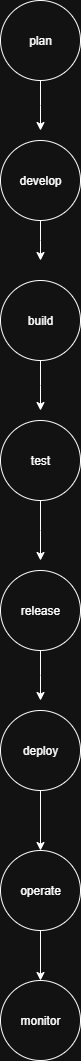

The diagram above was exported from draw.io. Its source (the exported page's mxGraphModel, read from the mxfile embedded in the PNG):
<mxGraphModel dx="1042" dy="562" grid="1" gridSize="10" guides="1" tooltips="1" connect="1" arrows="1" fold="1" page="1" pageScale="1" pageWidth="850" pageHeight="1100" math="0" shadow="0">
  <root>
    <mxCell id="0" />
    <mxCell id="1" parent="0" />
    <mxCell id="TGueBqO0nnwDmE0pYjhM-12" style="edgeStyle=orthogonalEdgeStyle;rounded=0;orthogonalLoop=1;jettySize=auto;html=1;exitX=0.5;exitY=1;exitDx=0;exitDy=0;" edge="1" parent="1" source="TGueBqO0nnwDmE0pYjhM-1">
      <mxGeometry relative="1" as="geometry">
        <mxPoint x="400" y="190" as="targetPoint" />
      </mxGeometry>
    </mxCell>
    <mxCell id="TGueBqO0nnwDmE0pYjhM-1" value="plan" style="ellipse;whiteSpace=wrap;html=1;aspect=fixed;" vertex="1" parent="1">
      <mxGeometry x="360" y="60" width="80" height="80" as="geometry" />
    </mxCell>
    <mxCell id="TGueBqO0nnwDmE0pYjhM-13" style="edgeStyle=orthogonalEdgeStyle;rounded=0;orthogonalLoop=1;jettySize=auto;html=1;exitX=0.5;exitY=1;exitDx=0;exitDy=0;" edge="1" parent="1" source="TGueBqO0nnwDmE0pYjhM-2">
      <mxGeometry relative="1" as="geometry">
        <mxPoint x="400" y="320" as="targetPoint" />
      </mxGeometry>
    </mxCell>
    <mxCell id="TGueBqO0nnwDmE0pYjhM-2" value="develop" style="ellipse;whiteSpace=wrap;html=1;aspect=fixed;" vertex="1" parent="1">
      <mxGeometry x="360" y="200" width="80" height="80" as="geometry" />
    </mxCell>
    <mxCell id="TGueBqO0nnwDmE0pYjhM-14" style="edgeStyle=orthogonalEdgeStyle;rounded=0;orthogonalLoop=1;jettySize=auto;html=1;exitX=0.5;exitY=1;exitDx=0;exitDy=0;" edge="1" parent="1" source="TGueBqO0nnwDmE0pYjhM-3">
      <mxGeometry relative="1" as="geometry">
        <mxPoint x="400" y="470" as="targetPoint" />
      </mxGeometry>
    </mxCell>
    <mxCell id="TGueBqO0nnwDmE0pYjhM-3" value="build" style="ellipse;whiteSpace=wrap;html=1;aspect=fixed;" vertex="1" parent="1">
      <mxGeometry x="360" y="340" width="80" height="80" as="geometry" />
    </mxCell>
    <mxCell id="TGueBqO0nnwDmE0pYjhM-15" style="edgeStyle=orthogonalEdgeStyle;rounded=0;orthogonalLoop=1;jettySize=auto;html=1;exitX=0.5;exitY=1;exitDx=0;exitDy=0;" edge="1" parent="1" source="TGueBqO0nnwDmE0pYjhM-4">
      <mxGeometry relative="1" as="geometry">
        <mxPoint x="400" y="620" as="targetPoint" />
      </mxGeometry>
    </mxCell>
    <mxCell id="TGueBqO0nnwDmE0pYjhM-4" value="test" style="ellipse;whiteSpace=wrap;html=1;aspect=fixed;" vertex="1" parent="1">
      <mxGeometry x="360" y="480" width="80" height="80" as="geometry" />
    </mxCell>
    <mxCell id="TGueBqO0nnwDmE0pYjhM-18" style="edgeStyle=orthogonalEdgeStyle;rounded=0;orthogonalLoop=1;jettySize=auto;html=1;exitX=0.5;exitY=1;exitDx=0;exitDy=0;entryX=0.5;entryY=0;entryDx=0;entryDy=0;" edge="1" parent="1" source="TGueBqO0nnwDmE0pYjhM-6" target="TGueBqO0nnwDmE0pYjhM-7">
      <mxGeometry relative="1" as="geometry" />
    </mxCell>
    <mxCell id="TGueBqO0nnwDmE0pYjhM-6" value="deploy" style="ellipse;whiteSpace=wrap;html=1;aspect=fixed;" vertex="1" parent="1">
      <mxGeometry x="360" y="770" width="80" height="80" as="geometry" />
    </mxCell>
    <mxCell id="TGueBqO0nnwDmE0pYjhM-19" style="edgeStyle=orthogonalEdgeStyle;rounded=0;orthogonalLoop=1;jettySize=auto;html=1;exitX=0.5;exitY=1;exitDx=0;exitDy=0;entryX=0.5;entryY=0;entryDx=0;entryDy=0;" edge="1" parent="1" source="TGueBqO0nnwDmE0pYjhM-7" target="TGueBqO0nnwDmE0pYjhM-8">
      <mxGeometry relative="1" as="geometry" />
    </mxCell>
    <mxCell id="TGueBqO0nnwDmE0pYjhM-7" value="operate" style="ellipse;whiteSpace=wrap;html=1;aspect=fixed;" vertex="1" parent="1">
      <mxGeometry x="360" y="910" width="80" height="80" as="geometry" />
    </mxCell>
    <mxCell id="TGueBqO0nnwDmE0pYjhM-8" value="monitor" style="ellipse;whiteSpace=wrap;html=1;aspect=fixed;" vertex="1" parent="1">
      <mxGeometry x="360" y="1040" width="80" height="80" as="geometry" />
    </mxCell>
    <mxCell id="TGueBqO0nnwDmE0pYjhM-20" style="edgeStyle=orthogonalEdgeStyle;rounded=0;orthogonalLoop=1;jettySize=auto;html=1;exitX=0.5;exitY=1;exitDx=0;exitDy=0;" edge="1" parent="1" source="TGueBqO0nnwDmE0pYjhM-9">
      <mxGeometry relative="1" as="geometry">
        <mxPoint x="400" y="760" as="targetPoint" />
      </mxGeometry>
    </mxCell>
    <mxCell id="TGueBqO0nnwDmE0pYjhM-9" value="release" style="ellipse;whiteSpace=wrap;html=1;aspect=fixed;" vertex="1" parent="1">
      <mxGeometry x="360" y="630" width="80" height="80" as="geometry" />
    </mxCell>
  </root>
</mxGraphModel>